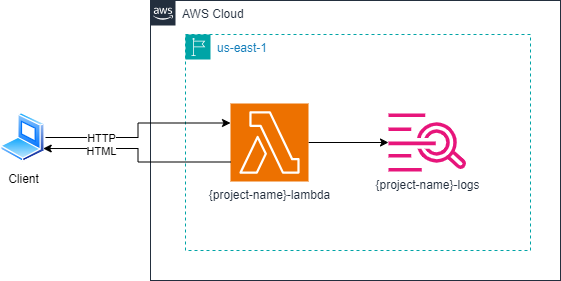

The diagram above was exported from draw.io. Its source (the exported page's mxGraphModel, read from the mxfile embedded in the PNG):
<mxGraphModel dx="2058" dy="820" grid="1" gridSize="10" guides="1" tooltips="1" connect="1" arrows="1" fold="1" page="1" pageScale="1" pageWidth="850" pageHeight="1100" math="0" shadow="0">
  <root>
    <mxCell id="0" />
    <mxCell id="1" parent="0" />
    <mxCell id="KMpIxaAEJdpiu075ooxI-2" value="AWS Cloud" style="points=[[0,0],[0.25,0],[0.5,0],[0.75,0],[1,0],[1,0.25],[1,0.5],[1,0.75],[1,1],[0.75,1],[0.5,1],[0.25,1],[0,1],[0,0.75],[0,0.5],[0,0.25]];outlineConnect=0;gradientColor=none;html=1;whiteSpace=wrap;fontSize=12;fontStyle=0;container=1;pointerEvents=0;collapsible=0;recursiveResize=0;shape=mxgraph.aws4.group;grIcon=mxgraph.aws4.group_aws_cloud_alt;strokeColor=#232F3E;fillColor=none;verticalAlign=top;align=left;spacingLeft=30;fontColor=#232F3E;dashed=0;" parent="1" vertex="1">
      <mxGeometry x="210" y="30" width="410" height="280" as="geometry" />
    </mxCell>
    <mxCell id="KMpIxaAEJdpiu075ooxI-3" value="us-east-1" style="points=[[0,0],[0.25,0],[0.5,0],[0.75,0],[1,0],[1,0.25],[1,0.5],[1,0.75],[1,1],[0.75,1],[0.5,1],[0.25,1],[0,1],[0,0.75],[0,0.5],[0,0.25]];outlineConnect=0;gradientColor=none;html=1;whiteSpace=wrap;fontSize=12;fontStyle=0;container=1;pointerEvents=0;collapsible=0;recursiveResize=0;shape=mxgraph.aws4.group;grIcon=mxgraph.aws4.group_region;strokeColor=#00A4A6;fillColor=none;verticalAlign=top;align=left;spacingLeft=30;fontColor=#147EBA;dashed=1;movable=1;resizable=1;rotatable=1;deletable=1;editable=1;locked=0;connectable=1;" parent="KMpIxaAEJdpiu075ooxI-2" vertex="1">
      <mxGeometry x="35" y="34" width="345" height="216" as="geometry" />
    </mxCell>
    <mxCell id="8VDhAvgpsA0ybh2v9FmK-4" style="edgeStyle=orthogonalEdgeStyle;rounded=0;orthogonalLoop=1;jettySize=auto;html=1;exitX=1;exitY=0.5;exitDx=0;exitDy=0;exitPerimeter=0;" parent="KMpIxaAEJdpiu075ooxI-3" source="8VDhAvgpsA0ybh2v9FmK-1" target="8VDhAvgpsA0ybh2v9FmK-2" edge="1">
      <mxGeometry relative="1" as="geometry" />
    </mxCell>
    <mxCell id="8VDhAvgpsA0ybh2v9FmK-1" value="{project-name}-lambda" style="sketch=0;points=[[0,0,0],[0.25,0,0],[0.5,0,0],[0.75,0,0],[1,0,0],[0,1,0],[0.25,1,0],[0.5,1,0],[0.75,1,0],[1,1,0],[0,0.25,0],[0,0.5,0],[0,0.75,0],[1,0.25,0],[1,0.5,0],[1,0.75,0]];outlineConnect=0;fontColor=#232F3E;fillColor=#ED7100;strokeColor=#ffffff;dashed=0;verticalLabelPosition=bottom;verticalAlign=top;align=center;html=1;fontSize=12;fontStyle=0;aspect=fixed;shape=mxgraph.aws4.resourceIcon;resIcon=mxgraph.aws4.lambda;" parent="KMpIxaAEJdpiu075ooxI-3" vertex="1">
      <mxGeometry x="45" y="69" width="78" height="78" as="geometry" />
    </mxCell>
    <mxCell id="8VDhAvgpsA0ybh2v9FmK-2" value="{project-name}-logs" style="sketch=0;outlineConnect=0;fontColor=#232F3E;gradientColor=none;fillColor=#E7157B;strokeColor=none;dashed=0;verticalLabelPosition=bottom;verticalAlign=top;align=center;html=1;fontSize=12;fontStyle=0;aspect=fixed;pointerEvents=1;shape=mxgraph.aws4.cloudwatch_logs;" parent="KMpIxaAEJdpiu075ooxI-3" vertex="1">
      <mxGeometry x="203" y="79" width="78" height="58" as="geometry" />
    </mxCell>
    <mxCell id="8VDhAvgpsA0ybh2v9FmK-6" value="Client" style="image;aspect=fixed;perimeter=ellipsePerimeter;html=1;align=center;shadow=0;dashed=0;spacingTop=3;image=img/lib/active_directory/laptop_client.svg;" parent="1" vertex="1">
      <mxGeometry x="60" y="142" width="45" height="50" as="geometry" />
    </mxCell>
    <mxCell id="8VDhAvgpsA0ybh2v9FmK-8" style="edgeStyle=orthogonalEdgeStyle;rounded=0;orthogonalLoop=1;jettySize=auto;html=1;exitX=0;exitY=0.75;exitDx=0;exitDy=0;exitPerimeter=0;entryX=1;entryY=0.75;entryDx=0;entryDy=0;" parent="1" source="8VDhAvgpsA0ybh2v9FmK-1" target="8VDhAvgpsA0ybh2v9FmK-6" edge="1">
      <mxGeometry relative="1" as="geometry">
        <mxPoint x="130" y="220" as="targetPoint" />
      </mxGeometry>
    </mxCell>
    <mxCell id="8VDhAvgpsA0ybh2v9FmK-11" value="HTML" style="edgeLabel;html=1;align=center;verticalAlign=middle;resizable=0;points=[];" parent="8VDhAvgpsA0ybh2v9FmK-8" vertex="1" connectable="0">
      <mxGeometry x="-0.6683" y="2" relative="1" as="geometry">
        <mxPoint x="-97" y="-13" as="offset" />
      </mxGeometry>
    </mxCell>
    <mxCell id="8VDhAvgpsA0ybh2v9FmK-9" style="edgeStyle=orthogonalEdgeStyle;rounded=0;orthogonalLoop=1;jettySize=auto;html=1;exitX=1;exitY=0.5;exitDx=0;exitDy=0;entryX=0;entryY=0.25;entryDx=0;entryDy=0;entryPerimeter=0;" parent="1" source="8VDhAvgpsA0ybh2v9FmK-6" target="8VDhAvgpsA0ybh2v9FmK-1" edge="1">
      <mxGeometry relative="1" as="geometry" />
    </mxCell>
    <mxCell id="8VDhAvgpsA0ybh2v9FmK-10" value="HTTP" style="edgeLabel;html=1;align=center;verticalAlign=middle;resizable=0;points=[];" parent="8VDhAvgpsA0ybh2v9FmK-9" vertex="1" connectable="0">
      <mxGeometry x="-0.3885" y="1" relative="1" as="geometry">
        <mxPoint x="-6" y="1" as="offset" />
      </mxGeometry>
    </mxCell>
  </root>
</mxGraphModel>